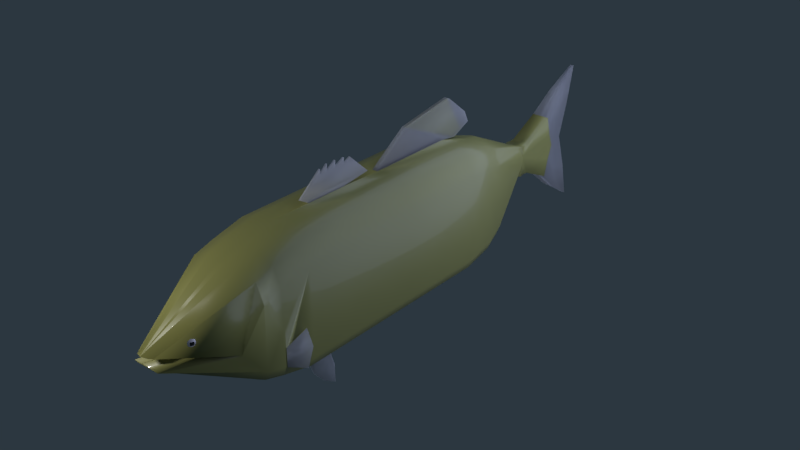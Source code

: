 # Source: fish.blend  (saved by Blender 2.79.0; exported with 4.5.12 LTS)
import bpy
from mathutils import Matrix  # noqa: F401  (used for matrix-valued properties, if any)

bpy.ops.wm.read_factory_settings(use_empty=True)
scene = bpy.context.scene
scene.name = 'Scene'

# ---- collections
col_collection_1 = bpy.data.collections.new('Collection 1'); scene.collection.children.link(col_collection_1)

# ---- materials (node trees are filled in below, after node groups)
mat_material_001 = bpy.data.materials.new('Material.001')
mat_material_001.alpha_threshold = 0.0
mat_material_001.roughness = 0.5
mat_fins = bpy.data.materials.new('fins')
mat_fins.alpha_threshold = 0.0
mat_fins.roughness = 0.5
mat_eye = bpy.data.materials.new('eye')
mat_eye.alpha_threshold = 0.0
mat_eye.roughness = 0.5
mat_pupil = bpy.data.materials.new('pupil')
mat_pupil.alpha_threshold = 0.0
mat_pupil.roughness = 0.5

# ---- material node trees
mat_material_001.use_nodes = True; mat_material_001.node_tree.nodes.clear()
_N = mat_material_001.node_tree.nodes; _L = mat_material_001.node_tree.links
n0 = _N.new('ShaderNodeOutputMaterial'); n0.name = 'Material Output'; n0.location = (300, 300)
n1 = _N.new('ShaderNodeBsdfPrincipled'); n1.name = 'Principled BSDF'; n1.location = (10, 300)
n1.width = 150
n1.subsurface_method = 'BURLEY'
n1.inputs[0].default_value = (0.2786, 0.2724, 0.07771, 1.0)
n1.inputs[2].default_value = 0.4192
n1.inputs[3].default_value = 1.45
n1.inputs[9].default_value = (1.0, 1.0, 1.0)
n1.inputs[19].default_value = 0.175
_L.new(n1.outputs[0], n0.inputs[0])
n0.is_active_output = True
mat_fins.use_nodes = True; mat_fins.node_tree.nodes.clear()
_N = mat_fins.node_tree.nodes; _L = mat_fins.node_tree.links
n0 = _N.new('ShaderNodeOutputMaterial'); n0.name = 'Material Output'; n0.location = (571, 300)
n1 = _N.new('ShaderNodeMixShader'); n1.name = 'Mix Shader'; n1.location = (351, 320)
n1.inputs[0].default_value = 0.7485
n2 = _N.new('ShaderNodeBsdfPrincipled'); n2.name = 'Principled BSDF'; n2.location = (-82, 361)
n2.width = 150
n2.subsurface_method = 'BURLEY'
n2.inputs[0].default_value = (0.4598, 0.4598, 0.4598, 1.0)
n2.inputs[3].default_value = 1.45
n2.inputs[9].default_value = (1.0, 1.0, 1.0)
n2.inputs[24].default_value = 0.1254
n3 = _N.new('ShaderNodeBsdfTransparent'); n3.name = 'Transparent BSDF'; n3.location = (-89, -231)
n4 = _N.new('ShaderNodeBsdfTranslucent'); n4.name = 'Translucent BSDF'; n4.location = (-88, -368)
n5 = _N.new('ShaderNodeMixShader'); n5.name = 'Mix Shader.001'; n5.location = (131, -83)
n5.inputs[0].default_value = 0.4394
_L.new(n2.outputs[0], n1.inputs[1])
_L.new(n1.outputs[0], n0.inputs[0])
_L.new(n3.outputs[0], n5.inputs[1])
_L.new(n5.outputs[0], n1.inputs[2])
_L.new(n4.outputs[0], n5.inputs[2])
n0.is_active_output = True
mat_eye.use_nodes = True; mat_eye.node_tree.nodes.clear()
_N = mat_eye.node_tree.nodes; _L = mat_eye.node_tree.links
n0 = _N.new('ShaderNodeOutputMaterial'); n0.name = 'Material Output'; n0.location = (300, 300)
n1 = _N.new('ShaderNodeBsdfPrincipled'); n1.name = 'Principled BSDF'; n1.location = (10, 300)
n1.width = 150
n1.subsurface_method = 'BURLEY'
n1.inputs[0].default_value = (0.8, 0.7291, 0.7364, 1.0)
n1.inputs[2].default_value = 0.0
n1.inputs[3].default_value = 1.45
n1.inputs[9].default_value = (1.0, 1.0, 1.0)
n1.inputs[19].default_value = 0.2212
n1.inputs[24].default_value = 0.2
_L.new(n1.outputs[0], n0.inputs[0])
n0.is_active_output = True
mat_pupil.use_nodes = True; mat_pupil.node_tree.nodes.clear()
_N = mat_pupil.node_tree.nodes; _L = mat_pupil.node_tree.links
n0 = _N.new('ShaderNodeOutputMaterial'); n0.name = 'Material Output'; n0.location = (300, 300)
n1 = _N.new('ShaderNodeBsdfPrincipled'); n1.name = 'Principled BSDF'; n1.location = (10, 300)
n1.width = 150
n1.subsurface_method = 'BURLEY'
n1.inputs[0].default_value = (0.01037, 0.01037, 0.01037, 1.0)
n1.inputs[2].default_value = 0.0
n1.inputs[3].default_value = 1.45
n1.inputs[9].default_value = (1.0, 1.0, 1.0)
n1.inputs[24].default_value = 0.1385
_L.new(n1.outputs[0], n0.inputs[0])
n0.is_active_output = True

# ---- world
world_world = bpy.data.worlds.new('World'); scene.world = world_world
world_world.color = (0.02503, 0.03828, 0.05086)
world_world.use_sun_shadow = False
world_world.sun_shadow_jitter_overblur = 0.0
world_world.cycles.sampling_method = 'MANUAL'

# ---- lights
light_point_001 = bpy.data.lights.new('Point.001', 'POINT')
light_point_001.color = (0.5601, 0.6457, 1.0)
light_point_001.transmission_factor = 0.0
light_point_001.energy = 500.0
light_point_001.shadow_buffer_clip_start = 0.5
light_point_001.shadow_soft_size = 3.195
light_point_001.shadow_maximum_resolution = 0.006
light_point_001.use_absolute_resolution = True
light_point = bpy.data.lights.new('Point', 'POINT')
light_point.transmission_factor = 0.0
light_point.energy = 100.0
light_point.shadow_buffer_clip_start = 0.5
light_point.shadow_soft_size = 0.1
light_point.shadow_maximum_resolution = 0.006
light_point.use_absolute_resolution = True

# ---- meshes
me_cube_001 = bpy.data.meshes.new('Cube.001')
me_cube_001.from_pydata([(0.0, -0.225, -1.0), (0.0, -0.225, -0.2893), (0.06673, -0.6284, -0.735), (0.0, 1.0, -1.0), (0.0, 1.0, -0.2893), (-0.001389, -1.0, -0.6553), (-0.001389, -0.6284, -0.735), (0.0, -0.4082, -0.9567), (0.0, -0.4082, -0.3327), (-0.0001675, 1.978, -0.4532), (0.05158, 1.978, -0.4532), (0.05158, 1.978, -0.8298), (-0.0001675, 1.978, -0.8298), (-0.003128, 2.295, -0.2217), (0.01147, 2.295, -0.2217), (0.01147, 2.295, -1.068), (-0.003128, 2.295, -1.068), (-4.189e-05, 1.183, -0.3369), (-4.189e-05, 1.24, -1.0), (-7.179e-05, 1.37, -0.9672), (-7.179e-05, 1.313, -0.3699), (-0.0001562, 1.681, -0.5435), (-0.0001675, 1.783, -0.5499), (-0.0001675, 1.731, -0.6217), (-0.0001619, 1.713, -0.5529), (-0.000166, 1.75, -0.5553), (0.05158, 1.783, -0.5499), (0.05158, 1.731, -0.6217), (0.05326, 1.75, -0.5553), (0.05785, 1.713, -0.5529), (0.05158, 1.783, -0.7394), (0.05158, 1.731, -0.6677), (0.05785, 1.713, -0.7364), (0.05326, 1.75, -0.7341), (-0.0001675, 1.783, -0.7394), (-0.0001562, 1.681, -0.7458), (-0.0001675, 1.731, -0.6677), (-0.000166, 1.75, -0.7341), (-0.0001619, 1.713, -0.7364), (0.0, -0.5145, -0.3652), (0.0, -0.5145, -0.9241), (0.0002641, -1.007, -0.6172), (-0.001389, -0.9764, -0.6892), (0.09359, -0.225, -0.2893), (0.2365, -0.225, -0.4341), (0.1946, -0.225, -0.3317), (0.2365, 1.0, -0.4341), (0.09359, 1.0, -0.2893), (0.1946, 1.0, -0.3317), (0.2365, -0.4082, -0.4775), (0.09359, -0.4082, -0.3327), (0.1946, -0.4082, -0.3751), (0.1902, 1.183, -0.4817), (0.04737, 1.183, -0.3369), (0.1484, 1.183, -0.3793), (0.1572, 1.313, -0.5147), (0.01438, 1.313, -0.3699), (0.1154, 1.313, -0.4123), (-0.0001562, 1.681, -0.5435), (0.05158, 1.731, -0.6217), (0.05786, 1.713, -0.5529), (0.04162, 1.696, -0.5534), (0.09359, -0.5145, -0.3652), (0.2365, -0.5145, -0.51), (0.1946, -0.5145, -0.4076), (0.1818, -0.6119, -0.7383), (0.002555, -1.007, -0.617), (0.0336, -0.9945, -0.6209), (0.04678, -0.9764, -0.6262), (0.2365, -0.225, -0.9266), (0.1641, -0.225, -1.0), (0.2153, -0.225, -0.9785), (0.006017, -1.0, -0.6553), (0.0, 0.4856, -0.2893), (0.04678, -1.0, -0.6553), (0.1641, 1.0, -1.0), (0.2365, 1.0, -0.9266), (0.2153, 1.0, -0.9785), (0.2365, -0.4082, -0.8833), (0.1641, -0.4082, -0.9567), (0.2153, -0.4082, -0.9352), (0.1179, 1.24, -1.0), (0.1902, 1.24, -0.9269), (0.169, 1.24, -0.9787), (0.08487, 1.37, -0.9672), (0.1572, 1.37, -0.8938), (0.136, 1.37, -0.9457), (0.05158, 1.731, -0.6677), (-0.0001562, 1.681, -0.7458), (0.05786, 1.713, -0.7364), (0.04162, 1.696, -0.7377), (0.1641, -0.5145, -0.9241), (0.2365, -0.5145, -0.8508), (0.2153, -0.5145, -0.9026), (0.06673, -0.9764, -0.6892), (0.001757, -0.9764, -0.6892), (0.04553, -0.9764, -0.6892), (0.05158, 2.037, -0.6447), (-0.0001675, 1.978, -0.6447), (0.01147, 2.183, -0.6447), (-0.003128, 2.183, -0.6447), (-0.00145, 2.115, -0.9514), (0.03422, 2.115, -0.9514), (0.03422, 2.115, -0.3379), (-0.00145, 2.115, -0.3379), (0.03422, 2.067, -0.6447), (-0.00145, 2.067, -0.6447), (0.05158, 2.007, -0.5683), (-0.0001675, 1.978, -0.5683), (0.01147, 2.247, -0.4409), (-0.003128, 2.247, -0.4409), (0.03422, 2.09, -0.4969), (-0.00145, 2.09, -0.4969), (0.05158, 2.007, -0.724), (-0.0001675, 1.978, -0.724), (0.01147, 2.249, -0.8562), (-0.003128, 2.249, -0.8562), (-0.00145, 2.091, -0.7981), (0.03422, 2.091, -0.7981), (0.0, 0.4856, -1.0), (0.09359, 0.4856, -0.2893), (0.1946, 0.4856, -0.3317), (0.2365, 0.4856, -0.4341), (0.1641, 0.4856, -1.0), (0.2153, 0.4856, -0.9785), (0.2365, 0.4856, -0.9266), (0.01668, -0.225, -0.2893), (0.01668, -0.4082, -0.3327), (0.01668, 1.0, -0.2893), (0.008406, 1.183, -0.3369), (0.01668, -0.5145, -0.3652), (0.002504, 1.313, -0.3699), (-0.0001562, 1.681, -0.5435), (0.0001612, -1.007, -0.6172), (0.01668, 0.4856, -0.2893), (0.01668, 1.227, -0.2509), (0.0, 1.227, -0.2509), (0.0, 1.197, -0.1863), (0.01668, 1.197, -0.1863), (0.01668, 1.113, -0.3027), (0.01668, 0.715, -0.1333), (0.0, 0.715, -0.1333), (0.0, 1.113, -0.3027), (0.01668, 1.172, -0.2761), (0.0, 1.06, -0.07496), (0.01668, 1.06, -0.07496), (0.0, 1.172, -0.2761), (0.0, -0.3981, -0.9591), (0.0, -0.3981, -0.3303), (0.09359, -0.3981, -0.3303), (0.1946, -0.3981, -0.3727), (0.2365, -0.3981, -0.4751), (0.1641, -0.3981, -0.9591), (0.2153, -0.3981, -0.9376), (0.2365, -0.3981, -0.8857), (0.01668, -0.3981, -0.3303), (0.2365, -0.4031, -0.8845), (0.2365, -0.4082, -0.6804), (0.2365, -0.4031, -0.4763), (0.2365, -0.3981, -0.6804), (0.2365, -0.4031, -0.6804), (0.2365, -0.3981, -0.783), (0.2365, -0.4006, -0.8851), (0.2365, -0.4006, -0.6804), (0.2365, -0.4031, -0.7825), (0.2365, -0.4006, -0.7828), (0.2383, -0.3981, -0.783), (0.2383, -0.3981, -0.8857), (0.2383, -0.4006, -0.8851), (0.2383, -0.4006, -0.7828), (0.2547, -0.2832, -0.7253), (0.2547, -0.2832, -0.9435), (0.2565, -0.2832, -0.7253), (0.2565, -0.2832, -0.9435), (0.2365, -0.3981, -0.8344), (0.2365, -0.4031, -0.8335), (0.2365, -0.4006, -0.8339), (0.2383, -0.3981, -0.8344), (0.2383, -0.4006, -0.8339), (0.2621, -0.2544, -0.8344), (0.264, -0.2544, -0.8344), (0.1946, -0.3971, -0.3725), (0.2365, -0.3971, -0.4748), (0.0, -0.3971, -0.33), (0.09359, -0.3971, -0.33), (0.01668, -0.3971, -0.33), (0.0, 0.2487, -0.2893), (0.0, 0.01183, -0.2893), (0.0, 0.2487, -1.0), (0.0, 0.01183, -1.0), (0.09359, 0.2487, -0.2893), (0.09359, 0.01183, -0.2893), (0.2153, 0.2487, -0.9785), (0.2153, 0.01183, -0.9785), (0.2365, 0.2487, -0.9266), (0.2365, 0.01183, -0.9266), (0.1946, 0.01183, -0.3317), (0.1946, 0.2487, -0.3317), (0.2365, 0.01183, -0.4341), (0.2365, 0.2487, -0.4341), (0.1641, 0.01183, -1.0), (0.1641, 0.2487, -1.0), (0.005063, 0.2487, -0.2893), (0.005063, 0.01183, -0.2893), (0.0, 0.3032, -0.1533), (0.0, 0.09492, -0.1451), (0.005063, 0.3032, -0.1533), (0.005063, 0.09492, -0.1451), (0.005063, -0.04314, -0.2568), (0.0, -0.04314, -0.2568), (0.0, 0.4266, -0.2676), (0.005063, 0.4266, -0.2676), (0.0, 0.1985, -0.1345), (0.005063, 0.1985, -0.1345), (0.0, 0.1418, -0.1345), (0.005063, 0.1418, -0.1345), (0.0, 0.2583, -0.1407), (0.005063, 0.2583, -0.1407), (0.0, 0.09454, -0.1754), (0.005063, 0.09454, -0.1754), (0.0, 0.1978, -0.1708), (0.005063, 0.1978, -0.1708), (0.0, 0.1399, -0.1726), (0.005063, 0.1399, -0.1726), (0.0, 0.2588, -0.172), (0.005063, 0.2588, -0.172), (0.0, -0.1066, -1.0), (0.08204, -0.225, -1.0), (0.1641, -0.1066, -1.0), (0.08204, 0.01183, -1.0), (0.08204, -0.1066, -1.0), (0.1139, -0.1652, -1.005), (0.1204, -0.1652, -1.003), (0.1204, -0.1231, -1.003), (0.1139, -0.1231, -1.005), (0.1527, -0.007844, -1.212), (0.1592, -0.007844, -1.211), (0.1249, -0.01243, -1.027), (0.1183, -0.01243, -1.028), (0.1224, -0.05901, -1.006), (0.1159, -0.05901, -1.007), (0.1522, -0.07408, -1.173), (0.1456, -0.07408, -1.174), (0.1421, 0.007046, -1.119), (0.1355, 0.007046, -1.12), (0.115, -0.08754, -1.006), (0.1315, -0.1275, -1.115), (0.1215, -0.08754, -1.005), (0.1381, -0.1275, -1.113), (0.1844, -0.6131, -0.738), (0.04937, -0.9775, -0.626), (0.1972, -0.5156, -0.4074), (0.239, -0.5156, -0.5098)], [], [(26, 27, 31, 30, 11, 113, 97, 107, 10), (155, 148, 8, 127), (67, 2, 65), (160, 158, 49, 157), (75, 3, 18, 81), (42, 95, 72, 5), (128, 47, 53, 129), (21, 132, 58, 60, 29, 24), (203, 187, 1, 126), (34, 36, 23, 22, 9, 108, 98, 114, 12), (30, 34, 12, 11), (102, 101, 16, 15), (131, 56, 58, 132), (55, 85, 87, 31, 27, 59), (19, 20, 21, 23, 36, 35), (110, 13, 14, 109), (104, 103, 14, 13), (112, 104, 13, 110), (118, 102, 15, 115), (52, 82, 85, 55), (3, 4, 17, 18), (46, 76, 82, 52), (7, 79, 91, 40), (129, 53, 56, 131), (18, 17, 20, 19), (84, 19, 35, 88), (87, 89, 32, 31), (21, 24, 23), (24, 25, 23), (25, 22, 23), (26, 28, 27), (28, 29, 27), (130, 39, 41, 133), (89, 88, 35, 38, 32), (32, 33, 31), (33, 30, 31), (34, 37, 36), (37, 38, 36), (38, 35, 36), (29, 60, 59, 27), (24, 29, 28, 25), (25, 28, 26, 22), (40, 91, 95, 42), (32, 38, 37, 33), (33, 37, 34, 30), (22, 26, 10, 9), (70, 227, 231, 232), (147, 152, 79, 7), (81, 18, 19, 84), (78, 157, 49, 63, 92), (127, 8, 39, 130), (92, 63, 65, 94), (67, 66, 133, 41, 6, 2), (58, 61, 60), (61, 59, 60), (65, 68, 67), (68, 66, 67), (191, 43, 45, 196), (196, 45, 44, 198), (50, 62, 64, 51), (51, 64, 63, 49), (149, 50, 51, 150), (150, 51, 49, 158, 151), (46, 52, 54, 48), (48, 54, 53, 47), (52, 55, 57, 54), (54, 57, 56, 53), (55, 59, 61, 57), (57, 61, 58, 56), (62, 66, 68, 64), (63, 64, 251, 252), (2, 6, 5, 72, 74), (87, 90, 89), (90, 88, 89), (123, 75, 77, 124), (124, 77, 76, 125), (152, 70, 71, 153), (153, 71, 69, 154), (95, 91, 93, 96), (96, 93, 92, 94), (91, 79, 80, 93), (93, 80, 78, 92), (82, 76, 77, 83), (83, 77, 75, 81), (85, 82, 83, 86), (86, 83, 81, 84), (84, 88, 90, 86), (86, 90, 87, 85), (72, 95, 96, 74), (2, 74, 94, 65), (195, 198, 44, 69), (111, 105, 99, 109), (117, 106, 100, 116), (116, 100, 99, 115), (114, 98, 106, 117), (107, 97, 105, 111), (113, 11, 102, 118), (108, 9, 104, 112), (9, 10, 103, 104), (11, 12, 101, 102), (98, 108, 112, 106), (10, 107, 111, 103), (103, 111, 109, 14), (106, 112, 110, 100), (100, 110, 109, 99), (97, 113, 118, 105), (12, 114, 117, 101), (16, 116, 115, 15), (101, 117, 116, 16), (105, 118, 115, 99), (94, 74, 96), (76, 46, 122, 125), (192, 124, 125, 194), (201, 123, 124, 192), (48, 121, 122, 46), (47, 120, 121, 48), (3, 75, 123, 119), (145, 143, 135, 138), (47, 128, 134, 120), (50, 127, 130, 62), (62, 130, 133, 66), (17, 129, 131, 20), (20, 131, 132, 21), (191, 203, 126, 43), (4, 128, 129, 17), (149, 155, 127, 50), (135, 136, 137, 138), (146, 144, 137, 136), (143, 146, 136, 135), (144, 145, 138, 137), (73, 134, 140, 141), (128, 4, 142, 139), (4, 73, 141, 142), (134, 128, 139, 140), (141, 140, 145, 144), (139, 142, 146, 143), (142, 141, 144, 146), (140, 139, 143, 145), (184, 185, 155, 149), (80, 153, 154, 162, 156, 78), (79, 152, 153, 80), (181, 150, 151, 182), (184, 149, 150, 181), (0, 227, 70, 152, 147), (69, 44, 182, 151, 159, 161, 174, 154), (185, 183, 148, 155), (156, 175, 164, 160, 157, 78), (165, 163, 160, 164), (159, 151, 158, 160, 163), (176, 165, 164, 175), (176, 162, 168, 178), (161, 159, 163, 165), (177, 166, 169, 178), (161, 165, 169, 166), (167, 154, 171, 173), (162, 154, 167, 168), (179, 170, 172, 180), (161, 166, 172, 170), (174, 161, 170, 179), (177, 167, 173, 180), (166, 177, 180, 172), (154, 174, 179, 171), (171, 179, 180, 173), (167, 177, 178, 168), (165, 176, 178, 169), (162, 176, 175, 156), (126, 1, 183, 185), (43, 184, 181, 45), (45, 181, 182, 44), (43, 126, 185, 184), (120, 134, 202, 190), (190, 202, 203, 191), (70, 228, 200, 193, 71), (200, 201, 192, 193), (71, 193, 195, 69), (193, 192, 194, 195), (125, 122, 199, 194), (194, 199, 198, 195), (121, 197, 199, 122), (197, 196, 198, 199), (120, 190, 197, 121), (190, 191, 196, 197), (119, 123, 201, 188), (188, 201, 200, 229, 189), (134, 73, 186, 202), (209, 208, 207, 205), (219, 218, 205, 207), (210, 209, 205, 218, 214, 222, 212, 220, 216, 224, 204), (211, 210, 204, 206), (208, 211, 206, 225, 217, 221, 213, 223, 215, 219, 207), (203, 202, 211, 208), (202, 186, 210, 211), (186, 187, 209, 210), (187, 203, 208, 209), (221, 220, 212, 213), (225, 224, 216, 217), (223, 222, 214, 215), (213, 212, 222, 223), (206, 204, 224, 225), (217, 216, 220, 221), (215, 214, 218, 219), (226, 230, 227, 0), (189, 229, 230, 226), (229, 200, 228, 230), (240, 239, 237, 238), (227, 230, 234, 231), (228, 70, 232, 233), (230, 228, 233, 234), (244, 243, 236, 235), (239, 241, 236, 243, 237), (242, 240, 238, 244, 235), (241, 242, 235, 236), (248, 246, 242, 241), (246, 245, 240, 242), (247, 248, 241, 239), (245, 247, 239, 240), (238, 237, 243, 244), (234, 233, 247, 245), (233, 232, 248, 247), (231, 234, 245, 246), (232, 231, 246, 248), (251, 250, 249, 252), (65, 63, 252, 249), (64, 68, 250, 251), (68, 65, 249, 250)])
me_cube_001.polygons.foreach_set('use_smooth', [1, 1, 1, 1, 1, 1, 1, 1, 1, 1, 1, 1, 1, 1, 1, 1, 1, 1, 1, 1, 1, 1, 1, 1, 1, 1, 1, 1, 1, 1, 1, 1, 1, 1, 1, 1, 1, 1, 1, 1, 1, 1, 1, 1, 1, 1, 1, 1, 1, 1, 1, 1, 1, 1, 1, 1, 1, 1, 1, 1, 1, 1, 1, 1, 1, 1, 1, 1, 1, 1, 1, 1, 1, 1, 1, 1, 1, 1, 1, 1, 1, 1, 1, 1, 1, 1, 1, 1, 1, 1, 1, 1, 1, 1, 1, 1, 1, 1, 1, 1, 1, 1, 1, 1, 1, 1, 1, 1, 1, 1, 1, 1, 1, 1, 1, 1, 1, 1, 1, 1, 1, 1, 1, 1, 1, 1, 1, 0, 1, 1, 1, 1, 0, 1, 1, 1, 0, 1, 1, 1, 1, 1, 1, 1, 1, 1, 1, 1, 1, 1, 1, 1, 1, 1, 1, 1, 1, 1, 1, 1, 1, 1, 1, 1, 1, 1, 1, 1, 1, 1, 1, 1, 1, 1, 1, 1, 1, 1, 1, 1, 1, 1, 1, 1, 1, 1, 1, 0, 1, 1, 1, 1, 0, 1, 1, 1, 1, 1, 1, 1, 1, 1, 1, 1, 1, 1, 1, 1, 1, 1, 1, 1, 1, 1, 1, 1, 1, 1, 1, 1, 1, 1, 1, 1, 1])
me_cube_001.polygons.foreach_set('material_index', [0, 0, 0, 0, 0, 0, 0, 0, 0, 0, 0, 1, 0, 0, 0, 1, 1, 1, 1, 0, 0, 0, 0, 0, 0, 0, 0, 0, 0, 0, 0, 0, 0, 0, 0, 0, 0, 0, 0, 0, 0, 0, 0, 0, 0, 0, 0, 0, 0, 0, 0, 0, 0, 0, 0, 0, 0, 0, 0, 0, 0, 0, 0, 0, 0, 0, 0, 0, 0, 0, 0, 0, 0, 0, 0, 0, 0, 0, 0, 0, 0, 0, 0, 0, 0, 0, 0, 0, 0, 0, 0, 1, 1, 1, 1, 1, 1, 1, 1, 1, 1, 1, 1, 1, 1, 1, 1, 1, 1, 1, 0, 0, 0, 0, 0, 0, 0, 1, 0, 0, 0, 0, 0, 0, 0, 0, 1, 1, 1, 1, 1, 1, 1, 1, 1, 1, 0, 1, 0, 0, 0, 0, 0, 0, 0, 0, 0, 0, 0, 0, 0, 0, 0, 0, 0, 0, 1, 0, 1, 1, 1, 1, 1, 0, 0, 0, 0, 0, 0, 0, 0, 0, 0, 0, 0, 0, 0, 0, 0, 0, 0, 0, 0, 0, 0, 1, 1, 1, 1, 1, 1, 1, 1, 1, 1, 1, 1, 1, 1, 1, 1, 0, 0, 0, 1, 0, 0, 0, 1, 1, 1, 1, 1, 1, 1, 0, 1, 0, 1, 1, 1, 0, 0, 0, 0])
_uv = me_cube_001.uv_layers.new(name='UVMap')
_uv.uv.foreach_set('vector', [0.1422, 0.8313, 0.1732, 0.8156, 0.1931, 0.8156, 0.2242, 0.8313, 0.2634, 0.8902, 0.2176, 0.8988, 0.1833, 0.9078, 0.1503, 0.8988, 0.1004, 0.8902, 0.8175, 0.8124, 0.8247, 0.8124, 0.8247, 0.8155, 0.8175, 0.8155, 0.9855, 0.003505, 0.9706, 0.1126, 0.9209, 0.1164, 0.1997, 0.1706, 0.1113, 0.1706, 0.1119, 0.1691, 0.1997, 0.1691, 0.8981, 0.2966, 0.8273, 0.2963, 0.8277, 0.2241, 0.8786, 0.2243, 0.7198, 0.5, 0.7198, 0.5009, 0.7041, 0.5021, 0.7041, 0.4999, 0.8104, 0.3909, 0.7772, 0.3911, 0.7943, 0.3367, 0.8111, 0.3366, 0.804, 0.1895, 0.804, 0.1895, 0.804, 0.1895, 0.7784, 0.1803, 0.7784, 0.1803, 0.8034, 0.1801, 0.8215, 0.6884, 0.8237, 0.6884, 0.8252, 0.7597, 0.818, 0.7597, 0.508, 0.2359, 0.539, 0.2202, 0.5589, 0.2202, 0.59, 0.2359, 0.6319, 0.295, 0.5821, 0.295, 0.549, 0.295, 0.5147, 0.295, 0.4689, 0.295, 0.8601, 0.05834, 0.8378, 0.05824, 0.835, 0.0, 0.8573, 9.864e-05, 0.6961, 0.4311, 0.7114, 0.4318, 0.7114, 0.485, 0.7052, 0.4847, 0.8116, 0.2978, 0.8064, 0.2978, 0.804, 0.1895, 0.804, 0.1895, 0.1279, 0.6885, 0.2919, 0.7056, 0.1931, 0.8156, 0.1931, 0.8156, 0.1732, 0.8156, 0.1732, 0.8156, 0.4094, 0.1115, 0.6678, 0.09436, 0.5927, 0.2053, 0.5589, 0.2202, 0.539, 0.2202, 0.5052, 0.2053, 0.7258, 0.4559, 0.7258, 0.3903, 0.7321, 0.3903, 0.7321, 0.4559, 0.8095, 0.05571, 0.7941, 0.05582, 0.8071, 4.47e-05, 0.8134, 0.0, 0.613, 0.3286, 0.6818, 0.3362, 0.7321, 0.3903, 0.6372, 0.376, 0.2495, 0.9244, 0.3159, 0.9317, 0.366, 0.986, 0.2745, 0.9723, 0.1139, 0.6488, 0.3065, 0.666, 0.2919, 0.7056, 0.1279, 0.6885, 0.3952, 5.39e-08, 0.7027, 0.0, 0.6821, 0.05507, 0.3951, 0.07222, 0.09369, 0.5933, 0.3068, 0.5933, 0.3065, 0.666, 0.1139, 0.6488, 0.8264, 0.7202, 0.8972, 0.7205, 0.8981, 0.7523, 0.8273, 0.752, 0.8111, 0.3366, 0.7943, 0.3367, 0.8064, 0.2978, 0.8116, 0.2978, 0.3951, 0.07222, 0.6821, 0.05507, 0.6678, 0.09436, 0.4094, 0.1115, 0.8657, 0.1847, 0.8291, 0.1845, 0.8374, 0.08891, 0.8374, 0.08891, 0.1931, 0.8156, 0.2229, 0.8101, 0.2229, 0.8101, 0.1931, 0.8156, 0.5927, 0.2053, 0.5887, 0.2149, 0.5589, 0.2202, 0.5887, 0.2149, 0.5877, 0.2261, 0.5589, 0.2202, 0.5877, 0.2261, 0.59, 0.2359, 0.5589, 0.2202, 0.1422, 0.8313, 0.1445, 0.8214, 0.1732, 0.8156, 0.1445, 0.8214, 0.1436, 0.8101, 0.1732, 0.8156, 0.817, 0.848, 0.8242, 0.8479, 0.8177, 1.0, 0.8178, 1.0, 0.8628, 0.07939, 0.8374, 0.08891, 0.8374, 0.08891, 0.8378, 0.07926, 0.8628, 0.07938, 0.2229, 0.8101, 0.2219, 0.8214, 0.1931, 0.8156, 0.2219, 0.8214, 0.2242, 0.8313, 0.1931, 0.8156, 0.508, 0.2359, 0.5103, 0.2261, 0.539, 0.2202, 0.5103, 0.2261, 0.5093, 0.2149, 0.539, 0.2202, 0.5093, 0.2149, 0.5052, 0.2053, 0.539, 0.2202, 0.1436, 0.8101, 0.1436, 0.8101, 0.1732, 0.8156, 0.1732, 0.8156, 0.8034, 0.1801, 0.7784, 0.1803, 0.7801, 0.1691, 0.8031, 0.1689, 0.8031, 0.1689, 0.7801, 0.1691, 0.7808, 0.1592, 0.8031, 0.159, 0.8273, 0.752, 0.8981, 0.7523, 0.8355, 0.8892, 0.8342, 0.8892, 0.8628, 0.07938, 0.8378, 0.07926, 0.8379, 0.06804, 0.861, 0.06814, 0.861, 0.06814, 0.8379, 0.06804, 0.8378, 0.05824, 0.8601, 0.05834, 0.8031, 0.159, 0.7808, 0.1592, 0.7832, 0.0988, 0.8055, 0.09864, 0.896, 0.6657, 0.8606, 0.6656, 0.8742, 0.6476, 0.8771, 0.6476, 0.8263, 0.7172, 0.8971, 0.7175, 0.8972, 0.7205, 0.8264, 0.7202, 0.8786, 0.2243, 0.8277, 0.2241, 0.8291, 0.1845, 0.8657, 0.1847, 0.2875, 0.1691, 0.1997, 0.1691, 0.1119, 0.1691, 0.1259, 0.1371, 0.2733, 0.1371, 0.8175, 0.8155, 0.8247, 0.8155, 0.8242, 0.8479, 0.817, 0.848, 0.2733, 0.1371, 0.1259, 0.1371, 0.2241, 0.1084, 0.2015, 0.0, 0.9855, 0.003505, 0.999, 0.0001297, 1.0, 9.703e-07, 1.0, 0.0, 1.0, 0.1132, 0.9706, 0.1126, 0.804, 0.1895, 0.7855, 0.1854, 0.7784, 0.1803, 0.7255, 0.3903, 0.7255, 0.4121, 0.7185, 0.3914, 0.9209, 0.1164, 0.9798, 0.008778, 0.9855, 0.003505, 0.7971, 0.991, 0.8167, 0.9999, 0.8031, 0.9963, 0.7834, 0.6887, 0.7848, 0.76, 0.7397, 0.7609, 0.7382, 0.6896, 0.04856, 0.2961, 0.04846, 0.2248, 0.09319, 0.2243, 0.09328, 0.2956, 0.7844, 0.8157, 0.7838, 0.8482, 0.7387, 0.8492, 0.7392, 0.8167, 0.06713, 0.1696, 0.08117, 0.1376, 0.1259, 0.1371, 0.1119, 0.1691, 0.7844, 0.8127, 0.7844, 0.8157, 0.7392, 0.8167, 0.7392, 0.8136, 0.0661, 0.1727, 0.06713, 0.1696, 0.1119, 0.1691, 0.1113, 0.1706, 0.1108, 0.1721, 0.09369, 0.5933, 0.1139, 0.6488, 0.06915, 0.6493, 0.04897, 0.5938, 0.7321, 0.3921, 0.7491, 0.3376, 0.7943, 0.3367, 0.7772, 0.3911, 0.1139, 0.6488, 0.1279, 0.6885, 0.08316, 0.689, 0.06915, 0.6493, 0.7491, 0.3376, 0.7613, 0.2987, 0.8064, 0.2978, 0.7943, 0.3367, 0.1279, 0.6885, 0.1732, 0.8156, 0.1436, 0.8051, 0.08316, 0.689, 0.7613, 0.2987, 0.7855, 0.1854, 0.804, 0.1895, 0.8064, 0.2978, 0.7838, 0.8482, 0.8167, 0.9999, 0.7971, 0.991, 0.7387, 0.8492, 0.1259, 0.1371, 0.08117, 0.1376, 0.08117, 0.1376, 0.1259, 0.1371, 0.6787, 0.5375, 0.708, 0.538, 0.708, 0.6487, 0.7048, 0.6487, 0.6873, 0.6484, 0.1931, 0.8156, 0.2233, 0.8051, 0.2229, 0.8101, 0.8557, 0.08455, 0.8374, 0.08891, 0.8628, 0.07939, 0.8972, 0.4516, 0.8981, 0.2966, 0.9209, 0.2965, 0.92, 0.4515, 0.3288, 0.4386, 0.329, 0.5935, 0.3068, 0.5933, 0.3066, 0.4383, 0.8971, 0.7175, 0.896, 0.6657, 0.9188, 0.6656, 0.9199, 0.7174, 0.3107, 0.1724, 0.3285, 0.2245, 0.3063, 0.2243, 0.2885, 0.1721, 0.8355, 0.8892, 0.8981, 0.7523, 0.9209, 0.7522, 0.8544, 0.8893, 0.2013, 0.0002576, 0.2956, 0.1373, 0.2733, 0.1371, 0.2015, 0.0, 0.8981, 0.7523, 0.8972, 0.7205, 0.92, 0.7205, 0.9209, 0.7522, 0.2956, 0.1373, 0.3097, 0.1694, 0.2875, 0.1691, 0.2733, 0.1371, 0.3065, 0.666, 0.3068, 0.5933, 0.329, 0.5935, 0.3287, 0.6662, 0.9014, 0.2242, 0.9209, 0.2965, 0.8981, 0.2966, 0.8786, 0.2243, 0.2919, 0.7056, 0.3065, 0.666, 0.3287, 0.6662, 0.3142, 0.7059, 0.8886, 0.1846, 0.9014, 0.2242, 0.8786, 0.2243, 0.8657, 0.1847, 0.8657, 0.1847, 0.8374, 0.08891, 0.8557, 0.08455, 0.8886, 0.1846, 0.3142, 0.7059, 0.2233, 0.8051, 0.1931, 0.8156, 0.2919, 0.7056, 0.7041, 0.5021, 0.7198, 0.5009, 0.7198, 0.5141, 0.7041, 0.5144, 0.6787, 0.5375, 0.6873, 0.6484, 0.6776, 0.6416, 0.6291, 0.5318, 0.3064, 0.2956, 0.09328, 0.2956, 0.09319, 0.2243, 0.3063, 0.2243, 0.1192, 0.9241, 0.1832, 0.9171, 0.183, 0.9522, 0.09483, 0.9717, 0.4827, 0.3289, 0.549, 0.3216, 0.5491, 0.3565, 0.4575, 0.3766, 0.7258, 0.581, 0.7257, 0.5167, 0.7321, 0.5167, 0.7321, 0.581, 0.5147, 0.295, 0.549, 0.295, 0.549, 0.3216, 0.4827, 0.3289, 0.1503, 0.8988, 0.1833, 0.9078, 0.1832, 0.9171, 0.1192, 0.9241, 0.2176, 0.8988, 0.2634, 0.8902, 0.3159, 0.9317, 0.2495, 0.9244, 0.5821, 0.295, 0.6319, 0.295, 0.6818, 0.3362, 0.613, 0.3286, 0.8055, 0.09864, 0.7832, 0.0988, 0.7941, 0.05582, 0.8095, 0.05571, 0.6961, 0.3903, 0.7185, 0.3903, 0.718, 0.4311, 0.7025, 0.4311, 0.549, 0.295, 0.5821, 0.295, 0.613, 0.3286, 0.549, 0.3216, 0.1004, 0.8902, 0.1503, 0.8988, 0.1192, 0.9241, 0.05045, 0.9317, 0.05045, 0.9317, 0.1192, 0.9241, 0.09483, 0.9717, 0.0, 0.986, 0.549, 0.3216, 0.613, 0.3286, 0.6372, 0.376, 0.5491, 0.3565, 0.7257, 0.5167, 0.7258, 0.4559, 0.7321, 0.4559, 0.7321, 0.5167, 0.1833, 0.9078, 0.2176, 0.8988, 0.2495, 0.9244, 0.1832, 0.9171, 0.4689, 0.295, 0.5147, 0.295, 0.4827, 0.3289, 0.4163, 0.3362, 0.7258, 0.6452, 0.7258, 0.581, 0.7321, 0.581, 0.7321, 0.6452, 0.4163, 0.3362, 0.4827, 0.3289, 0.4575, 0.3766, 0.366, 0.3903, 0.1832, 0.9171, 0.2495, 0.9244, 0.2745, 0.9723, 0.183, 0.9522, 0.7198, 0.5205, 0.7041, 0.5144, 0.7198, 0.5141, 0.3068, 0.5933, 0.09369, 0.5933, 0.09348, 0.4383, 0.3066, 0.4383, 0.3287, 0.3672, 0.3288, 0.4386, 0.3066, 0.4383, 0.3065, 0.367, 0.8968, 0.523, 0.8972, 0.4516, 0.92, 0.4515, 0.9196, 0.5229, 0.04897, 0.5938, 0.04876, 0.4388, 0.09348, 0.4383, 0.09369, 0.5933, 0.7772, 0.3911, 0.7804, 0.546, 0.7353, 0.5469, 0.7321, 0.3921, 0.8273, 0.2963, 0.8981, 0.2966, 0.8972, 0.4516, 0.8264, 0.4513, 0.4641, 0.5619, 0.55, 0.5969, 0.5387, 0.6133, 0.511, 0.6039, 0.7772, 0.3911, 0.8104, 0.3909, 0.8136, 0.5458, 0.7804, 0.546, 0.7844, 0.8157, 0.8175, 0.8155, 0.817, 0.848, 0.7838, 0.8482, 0.7838, 0.8482, 0.817, 0.848, 0.8178, 1.0, 0.8167, 0.9999, 0.8147, 0.3365, 0.8111, 0.3366, 0.8116, 0.2978, 0.8127, 0.2978, 0.8127, 0.2978, 0.8116, 0.2978, 0.804, 0.1895, 0.804, 0.1895, 0.7834, 0.6887, 0.8215, 0.6884, 0.818, 0.7597, 0.7848, 0.76, 0.8176, 0.3908, 0.8104, 0.3909, 0.8111, 0.3366, 0.8147, 0.3365, 0.7844, 0.8127, 0.8175, 0.8124, 0.8175, 0.8155, 0.7844, 0.8157, 0.6961, 0.485, 0.7033, 0.485, 0.7033, 0.5048, 0.6961, 0.5048, 0.452, 0.4067, 0.366, 0.4416, 0.413, 0.3996, 0.4406, 0.3903, 0.7192, 0.4479, 0.712, 0.448, 0.7126, 0.4312, 0.7198, 0.4311, 0.8252, 0.3696, 0.818, 0.3696, 0.813, 0.33, 0.8202, 0.3299, 0.8208, 0.5457, 0.8136, 0.5458, 0.818, 0.4744, 0.8252, 0.4744, 0.7198, 0.4998, 0.7126, 0.4999, 0.7114, 0.4658, 0.7186, 0.4658, 0.4593, 0.4584, 0.4641, 0.6134, 0.3945, 0.5453, 0.4641, 0.4241, 0.5621, 0.3903, 0.5574, 0.5452, 0.5621, 0.5795, 0.4925, 0.4583, 0.8252, 0.4744, 0.818, 0.4744, 0.818, 0.3696, 0.8252, 0.3696, 0.7186, 0.4658, 0.7114, 0.4658, 0.712, 0.448, 0.7192, 0.4479, 0.4641, 0.4241, 0.3945, 0.5453, 0.366, 0.4416, 0.452, 0.4067, 0.4925, 0.4583, 0.5621, 0.5795, 0.55, 0.5969, 0.4641, 0.5619, 0.7844, 0.8124, 0.8175, 0.8121, 0.8175, 0.8124, 0.7844, 0.8127, 0.3097, 0.1694, 0.3107, 0.1724, 0.2885, 0.1721, 0.2882, 0.1714, 0.288, 0.1706, 0.2875, 0.1691, 0.8972, 0.7205, 0.8971, 0.7175, 0.9199, 0.7174, 0.92, 0.7205, 0.066, 0.173, 0.0661, 0.1727, 0.1108, 0.1721, 0.1107, 0.1724, 0.7844, 0.8124, 0.7844, 0.8127, 0.7392, 0.8136, 0.7393, 0.8133, 0.8252, 0.6654, 0.8606, 0.6656, 0.896, 0.6657, 0.8971, 0.7175, 0.8263, 0.7172, 0.3063, 0.2243, 0.09319, 0.2243, 0.1107, 0.1724, 0.1108, 0.1721, 0.1997, 0.1721, 0.2441, 0.1721, 0.2663, 0.1721, 0.2885, 0.1721, 0.8175, 0.8121, 0.8247, 0.8121, 0.8247, 0.8124, 0.8175, 0.8124, 0.288, 0.1706, 0.2659, 0.1706, 0.2438, 0.1706, 0.1997, 0.1706, 0.1997, 0.1691, 0.2875, 0.1691, 0.2439, 0.1714, 0.1997, 0.1714, 0.1997, 0.1706, 0.2438, 0.1706, 0.1997, 0.1721, 0.1108, 0.1721, 0.1113, 0.1706, 0.1997, 0.1706, 0.1997, 0.1714, 0.2661, 0.1714, 0.2439, 0.1714, 0.2438, 0.1706, 0.2659, 0.1706, 0.7248, 0.4816, 0.7248, 0.497, 0.724, 0.497, 0.724, 0.4816, 0.2441, 0.1721, 0.1997, 0.1721, 0.1997, 0.1714, 0.2439, 0.1714, 0.5257, 0.646, 0.5257, 0.6305, 0.5268, 0.6304, 0.5268, 0.6458, 0.7248, 0.4319, 0.7249, 0.4311, 0.7257, 0.4312, 0.7255, 0.432, 0.7246, 0.4655, 0.7238, 0.4655, 0.724, 0.4312, 0.7248, 0.4311, 0.724, 0.4663, 0.7238, 0.4655, 0.7246, 0.4655, 0.7248, 0.4662, 0.723, 0.4643, 0.7198, 0.4311, 0.7206, 0.4311, 0.7238, 0.4643, 0.7248, 0.4319, 0.7255, 0.432, 0.7257, 0.4676, 0.7249, 0.4675, 0.4283, 0.6464, 0.4283, 0.6619, 0.3785, 0.6792, 0.366, 0.6463, 0.5257, 0.646, 0.5257, 0.6614, 0.4764, 0.679, 0.4641, 0.6462, 0.5257, 0.6305, 0.5257, 0.646, 0.4641, 0.6462, 0.4764, 0.6133, 0.4283, 0.6309, 0.4283, 0.6464, 0.366, 0.6463, 0.3785, 0.6134, 0.7198, 0.4969, 0.723, 0.4643, 0.7238, 0.4643, 0.7206, 0.4969, 0.5257, 0.6614, 0.5257, 0.646, 0.5268, 0.6458, 0.5268, 0.6613, 0.7248, 0.4663, 0.7248, 0.4816, 0.724, 0.4816, 0.724, 0.4663, 0.2882, 0.1714, 0.2661, 0.1714, 0.2659, 0.1706, 0.288, 0.1706, 0.818, 0.7597, 0.8252, 0.7597, 0.8247, 0.8121, 0.8175, 0.8121, 0.7848, 0.76, 0.7844, 0.8124, 0.7393, 0.8133, 0.7397, 0.7609, 0.04846, 0.2248, 0.066, 0.173, 0.1107, 0.1724, 0.09319, 0.2243, 0.7848, 0.76, 0.818, 0.7597, 0.8175, 0.8121, 0.7844, 0.8124, 0.7804, 0.546, 0.8136, 0.5458, 0.8201, 0.6171, 0.7819, 0.6173, 0.7819, 0.6173, 0.8201, 0.6171, 0.8215, 0.6884, 0.7834, 0.6887, 0.896, 0.6657, 0.8962, 0.63, 0.8964, 0.5943, 0.9192, 0.5943, 0.9188, 0.6656, 0.8964, 0.5943, 0.8968, 0.523, 0.9196, 0.5229, 0.9192, 0.5943, 0.3285, 0.2245, 0.3286, 0.2959, 0.3064, 0.2956, 0.3063, 0.2243, 0.3286, 0.2959, 0.3287, 0.3672, 0.3065, 0.367, 0.3064, 0.2956, 0.3066, 0.4383, 0.09348, 0.4383, 0.09338, 0.367, 0.3065, 0.367, 0.3065, 0.367, 0.09338, 0.367, 0.09328, 0.2956, 0.3064, 0.2956, 0.04876, 0.4388, 0.04866, 0.3675, 0.09338, 0.367, 0.09348, 0.4383, 0.04866, 0.3675, 0.04856, 0.2961, 0.09328, 0.2956, 0.09338, 0.367, 0.7804, 0.546, 0.7819, 0.6173, 0.7368, 0.6183, 0.7353, 0.5469, 0.7819, 0.6173, 0.7834, 0.6887, 0.7382, 0.6896, 0.7368, 0.6183, 0.8264, 0.4513, 0.8972, 0.4516, 0.8968, 0.523, 0.826, 0.5227, 0.826, 0.5227, 0.8968, 0.523, 0.8964, 0.5943, 0.861, 0.5942, 0.8256, 0.594, 0.8136, 0.5458, 0.8208, 0.5457, 0.8222, 0.617, 0.8201, 0.6171, 0.7091, 0.5206, 0.7112, 0.5205, 0.7112, 0.5638, 0.7091, 0.5639, 0.7063, 0.5296, 0.7041, 0.5296, 0.7041, 0.5205, 0.7063, 0.5205, 0.6197, 0.3903, 0.615, 0.5319, 0.5667, 0.4903, 0.5798, 0.4904, 0.5621, 0.4762, 0.5786, 0.4767, 0.5621, 0.4591, 0.5778, 0.4593, 0.5648, 0.441, 0.5783, 0.4409, 0.5702, 0.4275, 0.6213, 0.5319, 0.6235, 0.5319, 0.6235, 0.5675, 0.6213, 0.5675, 0.682, 0.3903, 0.6867, 0.5318, 0.6372, 0.4946, 0.6453, 0.4812, 0.6318, 0.481, 0.6448, 0.4628, 0.6291, 0.463, 0.6456, 0.4454, 0.6291, 0.4459, 0.6468, 0.4317, 0.6337, 0.4318, 0.6961, 0.4069, 0.6961, 0.4782, 0.6867, 0.5318, 0.682, 0.3903, 0.7147, 0.5205, 0.7169, 0.5205, 0.7169, 0.5743, 0.7147, 0.5743, 0.6291, 0.4439, 0.6291, 0.5153, 0.615, 0.5319, 0.6197, 0.3903, 0.7228, 0.4121, 0.725, 0.4122, 0.725, 0.4285, 0.7228, 0.4284, 0.7033, 0.485, 0.7055, 0.485, 0.7055, 0.4959, 0.7033, 0.4959, 0.7011, 0.5197, 0.7033, 0.5197, 0.7033, 0.5291, 0.7011, 0.5291, 0.7071, 0.485, 0.7093, 0.485, 0.7093, 0.4965, 0.7071, 0.4965, 0.7228, 0.4303, 0.7207, 0.4304, 0.7207, 0.4122, 0.7228, 0.4121, 0.7093, 0.4851, 0.7114, 0.485, 0.7114, 0.4987, 0.7093, 0.4987, 0.7207, 0.4308, 0.7185, 0.4308, 0.7185, 0.4122, 0.7207, 0.4121, 0.7011, 0.5049, 0.7033, 0.5048, 0.7033, 0.5196, 0.7011, 0.5197, 0.8254, 0.6297, 0.8608, 0.6299, 0.8606, 0.6656, 0.8252, 0.6654, 0.8256, 0.594, 0.861, 0.5942, 0.8608, 0.6299, 0.8254, 0.6297, 0.861, 0.5942, 0.8964, 0.5943, 0.8962, 0.63, 0.8608, 0.6299, 0.7112, 0.5398, 0.714, 0.5399, 0.7147, 0.5537, 0.7119, 0.5536, 0.8606, 0.6656, 0.8608, 0.6299, 0.8743, 0.635, 0.8742, 0.6476, 0.8962, 0.63, 0.896, 0.6657, 0.8771, 0.6476, 0.8772, 0.635, 0.8608, 0.6299, 0.8962, 0.63, 0.8772, 0.635, 0.8743, 0.635, 0.7169, 0.5489, 0.7197, 0.5489, 0.7198, 0.5769, 0.7169, 0.5769, 0.5782, 0.6177, 0.608, 0.6641, 0.5862, 0.6813, 0.5671, 0.6564, 0.5621, 0.6282, 0.6078, 0.5492, 0.5782, 0.5956, 0.5621, 0.585, 0.567, 0.5568, 0.586, 0.5319, 0.699, 0.5244, 0.6961, 0.5246, 0.6961, 0.5049, 0.699, 0.5048, 0.7227, 0.517, 0.7198, 0.517, 0.721, 0.4969, 0.7239, 0.4969, 0.6213, 0.5716, 0.5897, 0.5987, 0.5782, 0.5956, 0.6078, 0.5492, 0.5898, 0.6146, 0.6214, 0.6418, 0.608, 0.6641, 0.5782, 0.6177, 0.7115, 0.5312, 0.7143, 0.5314, 0.714, 0.5399, 0.7112, 0.5398, 0.7169, 0.5205, 0.7198, 0.5205, 0.7197, 0.5489, 0.7169, 0.5489, 0.7119, 0.5205, 0.7147, 0.5207, 0.7143, 0.5314, 0.7115, 0.5312, 0.6041, 0.6108, 0.6214, 0.6067, 0.6214, 0.6418, 0.5898, 0.6146, 0.6213, 0.6067, 0.6041, 0.6026, 0.5897, 0.5987, 0.6213, 0.5716, 0.7239, 0.5516, 0.721, 0.5516, 0.7198, 0.517, 0.7227, 0.517, 0.08117, 0.1376, 0.174, 0.0002425, 0.2241, 0.1084, 0.1259, 0.1371, 0.2241, 0.1084, 0.1259, 0.1371, 0.1259, 0.1371, 0.2241, 0.1084, 0.7387, 0.8492, 0.7971, 0.991, 0.7971, 0.991, 0.7387, 0.8492, 0.9798, 0.008778, 0.9209, 0.1164, 0.9209, 0.1164, 0.9798, 0.008778])
me_cube_001.materials.append(mat_material_001)
me_cube_001.materials.append(mat_fins)
me_cube_001.use_remesh_preserve_volume = False
me_cube_001.use_remesh_preserve_attributes = False
me_cube_001.use_mirror_vertex_groups = False
me_cube_001.update()
me_sphere = bpy.data.meshes.new('Sphere')
me_sphere.from_pydata([(0.07215, 0.01531, 0.03696), (0.07215, 0.02828, 0.02828), (0.07215, 0.03696, 0.01531), (0.07215, 0.04, -1.748e-09), (0.07215, 0.03696, -0.01531), (0.07215, 0.02828, -0.02828), (0.07215, 6.04e-09, -0.04), (0.07215, 6.918e-10, 0.04), (0.07927, 0.01355, 0.03696), (0.0853, 0.02504, 0.02828), (0.08933, 0.03272, 0.01531), (0.09074, 0.03542, -1.748e-09), (0.08933, 0.03272, -0.01531), (0.0853, 0.02504, -0.02828), (0.07927, 0.01355, -0.03696), (0.08475, 0.008696, 0.03696), (0.09543, 0.01607, 0.02828), (0.1026, 0.02099, 0.01531), (0.1051, 0.02272, -1.748e-09), (0.1026, 0.02099, -0.01531), (0.09543, 0.01607, -0.02828), (0.08475, 0.008696, -0.03696), (0.08735, 0.001845, 0.03696), (0.1002, 0.003409, 0.02828), (0.1088, 0.004454, 0.01531), (0.1119, 0.004821, -1.748e-09), (0.1088, 0.004454, -0.01531), (0.1002, 0.003409, -0.02828), (0.08735, 0.001845, -0.03696), (0.08647, -0.005428, 0.03696), (0.0986, -0.01003, 0.02828), (0.1067, -0.0131, 0.01531), (0.1067, -0.0131, -0.01531), (0.0986, -0.01003, -0.02828), (0.08647, -0.005428, -0.03696), (0.0823, -0.01146, 0.03696), (0.09091, -0.02117, 0.02828), (0.09666, -0.02766, 0.01531), (0.09868, -0.02994, -1.748e-09), (0.09666, -0.02766, -0.01531), (0.09091, -0.02117, -0.02828), (0.0823, -0.01146, -0.03696), (0.07582, -0.01486, 0.03696), (0.07892, -0.02746, 0.02828), (0.081, -0.03588, 0.01531), (0.08173, -0.03884, -1.748e-09), (0.081, -0.03588, -0.01531), (0.07892, -0.02746, -0.02828), (0.07582, -0.01486, -0.03696), (0.06849, -0.01486, 0.03696), (0.06538, -0.02746, 0.02828), (0.06331, -0.03588, 0.01531), (0.06258, -0.03884, -1.748e-09), (0.06331, -0.03588, -0.01531), (0.06538, -0.02746, -0.02828), (0.06849, -0.01486, -0.03696), (0.062, -0.01146, 0.03696), (0.0534, -0.02117, 0.02828), (0.04765, -0.02766, 0.01531), (0.04563, -0.02994, -1.748e-09), (0.04765, -0.02766, -0.01531), (0.0534, -0.02117, -0.02828), (0.062, -0.01146, -0.03696), (0.05784, -0.005428, 0.03696), (0.04571, -0.01003, 0.02828), (0.0376, -0.0131, 0.01531), (0.03475, -0.01418, -1.748e-09), (0.0376, -0.0131, -0.01531), (0.04571, -0.01003, -0.02828), (0.05784, -0.005428, -0.03696), (0.05696, 0.001845, 0.03696), (0.04407, 0.003409, 0.02828), (0.03547, 0.004454, 0.01531), (0.03244, 0.004821, -1.748e-09), (0.03547, 0.004454, -0.01531), (0.04407, 0.003409, -0.02828), (0.05696, 0.001845, -0.03696), (0.05955, 0.008696, 0.03696), (0.04887, 0.01607, 0.02828), (0.04174, 0.02099, 0.01531), (0.03923, 0.02272, -1.748e-09), (0.04174, 0.02099, -0.01531), (0.04887, 0.01607, -0.02828), (0.05955, 0.008696, -0.03696), (0.06504, 0.01355, 0.03696), (0.05901, 0.02504, 0.02828), (0.05498, 0.03272, 0.01531), (0.05356, 0.03542, -1.748e-09), (0.05498, 0.03272, -0.01531), (0.05901, 0.02504, -0.02828), (0.06504, 0.01355, -0.03696), (0.07215, 0.01531, -0.03696), (0.1119, -0.002515, 0.008992), (0.1137, -0.002299, -1.796e-09), (0.1119, -0.002515, -0.008992), (0.1107, -0.01283, 0.008992), (0.1123, -0.01346, -1.796e-09), (0.1107, -0.01283, -0.008992), (0.1048, -0.02138, 0.008992), (0.1059, -0.02272, -1.796e-09), (0.1048, -0.02138, -0.008992)], [], [(3, 2, 10, 11), (1, 0, 8, 9), (91, 5, 13, 14), (4, 3, 11, 12), (2, 1, 9, 10), (0, 7, 8), (6, 91, 14), (5, 4, 12, 13), (14, 13, 20, 21), (12, 11, 18, 19), (10, 9, 16, 17), (8, 7, 15), (6, 14, 21), (13, 12, 19, 20), (11, 10, 17, 18), (9, 8, 15, 16), (15, 7, 22), (6, 21, 28), (20, 19, 26, 27), (18, 17, 24, 25), (16, 15, 22, 23), (21, 20, 27, 28), (19, 18, 25, 26), (17, 16, 23, 24), (27, 26, 32, 33), (26, 25, 93, 94), (23, 22, 29, 30), (28, 27, 33, 34), (31, 37, 98, 95), (24, 23, 30, 31), (22, 7, 29), (6, 28, 34), (34, 33, 40, 41), (38, 39, 100, 99), (31, 30, 36, 37), (29, 7, 35), (6, 34, 41), (33, 32, 39, 40), (32, 26, 94, 97), (30, 29, 35, 36), (39, 38, 45, 46), (37, 36, 43, 44), (35, 7, 42), (6, 41, 48), (40, 39, 46, 47), (38, 37, 44, 45), (36, 35, 42, 43), (41, 40, 47, 48), (6, 48, 55), (47, 46, 53, 54), (45, 44, 51, 52), (43, 42, 49, 50), (48, 47, 54, 55), (46, 45, 52, 53), (44, 43, 50, 51), (42, 7, 49), (52, 51, 58, 59), (50, 49, 56, 57), (55, 54, 61, 62), (53, 52, 59, 60), (51, 50, 57, 58), (49, 7, 56), (6, 55, 62), (54, 53, 60, 61), (62, 61, 68, 69), (60, 59, 66, 67), (58, 57, 64, 65), (56, 7, 63), (6, 62, 69), (61, 60, 67, 68), (59, 58, 65, 66), (57, 56, 63, 64), (65, 64, 71, 72), (63, 7, 70), (6, 69, 76), (68, 67, 74, 75), (66, 65, 72, 73), (64, 63, 70, 71), (69, 68, 75, 76), (67, 66, 73, 74), (6, 76, 83), (75, 74, 81, 82), (73, 72, 79, 80), (71, 70, 77, 78), (76, 75, 82, 83), (74, 73, 80, 81), (72, 71, 78, 79), (70, 7, 77), (78, 77, 84, 85), (83, 82, 89, 90), (81, 80, 87, 88), (79, 78, 85, 86), (77, 7, 84), (6, 83, 90), (82, 81, 88, 89), (80, 79, 86, 87), (90, 89, 5, 91), (88, 87, 3, 4), (86, 85, 1, 2), (84, 7, 0), (6, 90, 91), (89, 88, 4, 5), (87, 86, 2, 3), (85, 84, 0, 1), (93, 92, 95, 96), (94, 93, 96, 97), (97, 96, 99, 100), (96, 95, 98, 99), (39, 32, 97, 100), (37, 38, 99, 98), (25, 24, 92, 93), (24, 31, 95, 92)])
me_sphere.polygons.foreach_set('use_smooth', [True] * 112)
me_sphere.polygons.foreach_set('material_index', [0, 0, 0, 0, 0, 0, 0, 0, 0, 0, 0, 0, 0, 0, 0, 0, 0, 0, 0, 0, 0, 0, 0, 0, 0, 0, 0, 0, 0, 0, 0, 0, 0, 0, 0, 0, 0, 0, 0, 0, 0, 0, 0, 0, 0, 0, 0, 0, 0, 0, 0, 0, 0, 0, 0, 0, 0, 0, 0, 0, 0, 0, 0, 0, 0, 0, 0, 0, 0, 0, 0, 0, 0, 0, 0, 0, 0, 0, 0, 0, 0, 0, 0, 0, 0, 0, 0, 0, 0, 0, 0, 0, 0, 0, 0, 0, 0, 0, 0, 0, 0, 0, 0, 0, 1, 1, 1, 1, 0, 0, 0, 0])
_uv = me_sphere.uv_layers.new(name='UVMap')
_uv.uv.foreach_set('vector', [0.0, 0.0, 1.0, 0.0, 1.0, 1.0, 0.0, 1.0, 0.0, 0.0, 1.0, 0.0, 1.0, 1.0, 0.0, 1.0, 0.0, 0.0, 1.0, 0.0, 1.0, 1.0, 0.0, 1.0, 0.0, 0.0, 1.0, 0.0, 1.0, 1.0, 0.0, 1.0, 0.0, 0.0, 1.0, 0.0, 1.0, 1.0, 0.0, 1.0, 0.0, 0.0, 1.0, 0.0, 1.0, 1.0, 0.0, 0.0, 1.0, 0.0, 1.0, 1.0, 0.0, 0.0, 1.0, 0.0, 1.0, 1.0, 0.0, 1.0, 0.0, 0.0, 1.0, 0.0, 1.0, 1.0, 0.0, 1.0, 0.0, 0.0, 1.0, 0.0, 1.0, 1.0, 0.0, 1.0, 0.0, 0.0, 1.0, 0.0, 1.0, 1.0, 0.0, 1.0, 0.0, 0.0, 1.0, 0.0, 1.0, 1.0, 0.0, 0.0, 1.0, 0.0, 1.0, 1.0, 0.0, 0.0, 1.0, 0.0, 1.0, 1.0, 0.0, 1.0, 0.0, 0.0, 1.0, 0.0, 1.0, 1.0, 0.0, 1.0, 0.0, 0.0, 1.0, 0.0, 1.0, 1.0, 0.0, 1.0, 0.0, 0.0, 1.0, 0.0, 1.0, 1.0, 0.0, 0.0, 1.0, 0.0, 1.0, 1.0, 0.0, 0.0, 1.0, 0.0, 1.0, 1.0, 0.0, 1.0, 0.0, 0.0, 1.0, 0.0, 1.0, 1.0, 0.0, 1.0, 0.0, 0.0, 1.0, 0.0, 1.0, 1.0, 0.0, 1.0, 0.0, 0.0, 1.0, 0.0, 1.0, 1.0, 0.0, 1.0, 0.0, 0.0, 1.0, 0.0, 1.0, 1.0, 0.0, 1.0, 0.0, 0.0, 1.0, 0.0, 1.0, 1.0, 0.0, 1.0, 0.0, 0.0, 1.0, 0.0, 1.0, 1.0, 0.0, 1.0, 0.0, 1.0, 1.0, 1.0, 1.0, 1.0, 0.0, 1.0, 0.0, 0.0, 1.0, 0.0, 1.0, 1.0, 0.0, 1.0, 0.0, 0.0, 1.0, 0.0, 1.0, 1.0, 0.0, 1.0, 0.0, 0.0, 0.0, 1.0, 0.0, 1.0, 0.0, 0.0, 0.0, 0.0, 1.0, 0.0, 1.0, 1.0, 0.0, 1.0, 0.0, 0.0, 1.0, 0.0, 1.0, 1.0, 0.0, 0.0, 1.0, 0.0, 1.0, 1.0, 0.0, 0.0, 1.0, 0.0, 1.0, 1.0, 0.0, 1.0, 1.0, 0.0, 0.0, 0.0, 0.0, 0.0, 1.0, 0.0, 0.0, 0.0, 1.0, 0.0, 1.0, 1.0, 0.0, 1.0, 0.0, 0.0, 1.0, 0.0, 1.0, 1.0, 0.0, 0.0, 1.0, 0.0, 1.0, 1.0, 0.0, 0.0, 1.0, 0.0, 1.0, 1.0, 0.0, 1.0, 1.0, 1.0, 1.0, 0.0, 1.0, 0.0, 1.0, 1.0, 0.0, 0.0, 1.0, 0.0, 1.0, 1.0, 0.0, 1.0, 0.0, 0.0, 1.0, 0.0, 1.0, 1.0, 0.0, 1.0, 0.0, 0.0, 1.0, 0.0, 1.0, 1.0, 0.0, 1.0, 0.0, 0.0, 1.0, 0.0, 1.0, 1.0, 0.0, 0.0, 1.0, 0.0, 1.0, 1.0, 0.0, 0.0, 1.0, 0.0, 1.0, 1.0, 0.0, 1.0, 0.0, 0.0, 1.0, 0.0, 1.0, 1.0, 0.0, 1.0, 0.0, 0.0, 1.0, 0.0, 1.0, 1.0, 0.0, 1.0, 0.0, 0.0, 1.0, 0.0, 1.0, 1.0, 0.0, 1.0, 0.0, 0.0, 1.0, 0.0, 1.0, 1.0, 0.0, 0.0, 1.0, 0.0, 1.0, 1.0, 0.0, 1.0, 0.0, 0.0, 1.0, 0.0, 1.0, 1.0, 0.0, 1.0, 0.0, 0.0, 1.0, 0.0, 1.0, 1.0, 0.0, 1.0, 0.0, 0.0, 1.0, 0.0, 1.0, 1.0, 0.0, 1.0, 0.0, 0.0, 1.0, 0.0, 1.0, 1.0, 0.0, 1.0, 0.0, 0.0, 1.0, 0.0, 1.0, 1.0, 0.0, 1.0, 0.0, 0.0, 1.0, 0.0, 1.0, 1.0, 0.0, 0.0, 1.0, 0.0, 1.0, 1.0, 0.0, 1.0, 0.0, 0.0, 1.0, 0.0, 1.0, 1.0, 0.0, 1.0, 0.0, 0.0, 1.0, 0.0, 1.0, 1.0, 0.0, 1.0, 0.0, 0.0, 1.0, 0.0, 1.0, 1.0, 0.0, 1.0, 0.0, 0.0, 1.0, 0.0, 1.0, 1.0, 0.0, 1.0, 0.0, 0.0, 1.0, 0.0, 1.0, 1.0, 0.0, 0.0, 1.0, 0.0, 1.0, 1.0, 0.0, 0.0, 1.0, 0.0, 1.0, 1.0, 0.0, 1.0, 0.0, 0.0, 1.0, 0.0, 1.0, 1.0, 0.0, 1.0, 0.0, 0.0, 1.0, 0.0, 1.0, 1.0, 0.0, 1.0, 0.0, 0.0, 1.0, 0.0, 1.0, 1.0, 0.0, 1.0, 0.0, 0.0, 1.0, 0.0, 1.0, 1.0, 0.0, 0.0, 1.0, 0.0, 1.0, 1.0, 0.0, 0.0, 1.0, 0.0, 1.0, 1.0, 0.0, 1.0, 0.0, 0.0, 1.0, 0.0, 1.0, 1.0, 0.0, 1.0, 0.0, 0.0, 1.0, 0.0, 1.0, 1.0, 0.0, 1.0, 0.0, 0.0, 1.0, 0.0, 1.0, 1.0, 0.0, 1.0, 0.0, 0.0, 1.0, 0.0, 1.0, 1.0, 0.0, 0.0, 1.0, 0.0, 1.0, 1.0, 0.0, 0.0, 1.0, 0.0, 1.0, 1.0, 0.0, 1.0, 0.0, 0.0, 1.0, 0.0, 1.0, 1.0, 0.0, 1.0, 0.0, 0.0, 1.0, 0.0, 1.0, 1.0, 0.0, 1.0, 0.0, 0.0, 1.0, 0.0, 1.0, 1.0, 0.0, 1.0, 0.0, 0.0, 1.0, 0.0, 1.0, 1.0, 0.0, 1.0, 0.0, 0.0, 1.0, 0.0, 1.0, 1.0, 0.0, 0.0, 1.0, 0.0, 1.0, 1.0, 0.0, 1.0, 0.0, 0.0, 1.0, 0.0, 1.0, 1.0, 0.0, 1.0, 0.0, 0.0, 1.0, 0.0, 1.0, 1.0, 0.0, 1.0, 0.0, 0.0, 1.0, 0.0, 1.0, 1.0, 0.0, 1.0, 0.0, 0.0, 1.0, 0.0, 1.0, 1.0, 0.0, 1.0, 0.0, 0.0, 1.0, 0.0, 1.0, 1.0, 0.0, 1.0, 0.0, 0.0, 1.0, 0.0, 1.0, 1.0, 0.0, 0.0, 1.0, 0.0, 1.0, 1.0, 0.0, 1.0, 0.0, 0.0, 1.0, 0.0, 1.0, 1.0, 0.0, 1.0, 0.0, 0.0, 1.0, 0.0, 1.0, 1.0, 0.0, 1.0, 0.0, 0.0, 1.0, 0.0, 1.0, 1.0, 0.0, 1.0, 0.0, 0.0, 1.0, 0.0, 1.0, 1.0, 0.0, 0.0, 1.0, 0.0, 1.0, 1.0, 0.0, 0.0, 1.0, 0.0, 1.0, 1.0, 0.0, 1.0, 0.0, 0.0, 1.0, 0.0, 1.0, 1.0, 0.0, 1.0, 0.0, 0.0, 1.0, 0.0, 1.0, 1.0, 0.0, 1.0, 0.0, 0.0, 1.0, 0.0, 1.0, 1.0, 0.0, 1.0, 0.0, 0.0, 1.0, 0.0, 1.0, 1.0, 0.0, 1.0, 0.0, 0.0, 1.0, 0.0, 1.0, 1.0, 0.0, 0.0, 1.0, 0.0, 1.0, 1.0, 0.0, 0.0, 1.0, 0.0, 1.0, 1.0, 0.0, 1.0, 0.0, 0.0, 1.0, 0.0, 1.0, 1.0, 0.0, 1.0, 0.0, 0.0, 1.0, 0.0, 1.0, 1.0, 0.0, 1.0, 0.0, 0.0, 1.0, 0.0, 1.0, 1.0, 0.0, 1.0, 0.0, 0.0, 1.0, 0.0, 1.0, 1.0, 0.0, 1.0, 0.0, 0.0, 1.0, 0.0, 1.0, 1.0, 0.0, 1.0, 0.0, 0.0, 1.0, 0.0, 1.0, 1.0, 0.0, 1.0, 1.0, 1.0, 1.0, 0.0, 1.0, 0.0, 1.0, 1.0, 1.0, 0.0, 0.0, 0.0, 0.0, 0.0, 1.0, 0.0, 0.0, 1.0, 1.0, 1.0, 1.0, 1.0, 0.0, 1.0, 0.0, 0.0, 0.0, 1.0, 0.0, 1.0, 0.0, 0.0])
me_sphere.materials.append(mat_eye)
me_sphere.materials.append(mat_pupil)
me_sphere.use_remesh_preserve_volume = False
me_sphere.use_remesh_preserve_attributes = False
me_sphere.use_mirror_vertex_groups = False
me_sphere.update()
arm_armature = bpy.data.armatures.new('Armature')  # bones are not reproduced

# ---- objects
ob_armature = bpy.data.objects.new('Armature', arm_armature)
ob_cube = bpy.data.objects.new('Cube', me_cube_001)
ob_sphere = bpy.data.objects.new('Sphere', me_sphere)
ob_point_001 = bpy.data.objects.new('Point.001', light_point_001)
ob_point = bpy.data.objects.new('Point', light_point)

# ---- transforms, parenting, visibility, modifiers, constraints
ob_armature.location = (0.005227, 0.4954, 0.3318)
ob_armature.rotation_euler = (1.571, -0.0, 0.0)
ob_armature.lineart.crease_threshold = 0.0
ob_cube.parent = ob_armature
ob_cube.matrix_parent_inverse = Matrix(((1.0, -0.0, 0.0, -0.005227), (0.0, -4.371e-08, 1.0, -0.3318), (0.0, -1.0, -4.371e-08, 0.4954), (0.0, 0.0, 0.0, 1.0)))
ob_cube.location = (0.0, 0.0, 1.0)
ob_cube.lineart.crease_threshold = 0.0
_vg = ob_cube.vertex_groups.new(name='Bone')
for _i, _w in zip([0, 1, 2, 3, 4, 5, 6, 7, 8, 17, 18, 39, 40, 41, 42, 43, 44, 45, 46, 47, 48, 49, 50, 51, 52, 53, 54, 62, 63, 64, 65, 66, 67, 68, 69, 70, 71, 72, 73, 74, 75, 76, 77, 78, 79, 80, 81, 82, 83, 91, 92, 93, 94, 95, 96, 119, 120, 121, 122, 123, 124, 125, 126, 127, 128, 129, 130, 133, 134, 140, 141, 144, 145, 147, 148, 149, 150, 151, 152, 153, 154, 155, 156, 157, 158, 159, 160, 161, 162, 163, 164, 165, 166, 167, 168, 169, 170, 171, 172, 173, 174, 175, 176, 177, 178, 179, 180, 181, 182, 183, 184, 185, 186, 187, 188, 189, 190, 191, 192, 193, 194, 195, 196, 197, 198, 199, 200, 201, 202, 203, 204, 205, 206, 207, 208, 209, 210, 211, 212, 213, 214, 215, 216, 217, 218, 219, 220, 221, 222, 223, 224, 225, 226, 227, 228, 229, 230, 231, 232, 233, 234, 235, 236, 237, 238, 239, 240, 241, 242, 243, 244, 245, 246, 247, 248, 249, 250, 251, 252], [0.9951, 0.9869, 0.9998, 0.08432, 0.06514, 0.9998, 0.9998, 0.9984, 0.9959, 0.009059, 0.007026, 0.9983, 0.9992, 0.9998, 0.9998, 0.9881, 0.9931, 0.9906, 0.101, 0.09165, 0.09946, 0.9975, 0.9961, 0.9967, 0.01767, 0.01405, 0.02105, 0.9984, 0.9987, 0.9986, 0.9996, 0.9998, 0.9998, 0.9997, 0.9955, 0.9954, 0.9955, 0.9998, 0.4957, 0.9998, 0.1024, 0.1093, 0.1066, 0.9986, 0.9984, 0.9984, 0.01321, 0.01541, 0.01558, 0.9993, 0.9993, 0.9993, 0.9998, 0.9998, 0.9998, 0.8621, 0.6549, 0.7753, 0.8475, 0.8756, 0.8771, 0.8774, 0.9869, 0.9959, 0.0859, 0.009936, 0.9984, 0.9998, 0.5052, 0.235, 0.2338, 0.06775, 0.06799, 0.9983, 0.9955, 0.9957, 0.9965, 0.9974, 0.9983, 0.9983, 0.9985, 0.9955, 0.9986, 0.9982, 0.9974, 0.9979, 0.998, 0.9984, 0.9985, 0.998, 0.9984, 0.9984, 0.9984, 0.9985, 0.9985, 0.9984, 0.9984, 0.9985, 0.9984, 0.9985, 0.9983, 0.9985, 0.9985, 0.9985, 0.9985, 0.9984, 0.9984, 0.9964, 0.9973, 0.9955, 0.9957, 0.9955, 0.9162, 0.9412, 0.9526, 0.9826, 0.9144, 0.9595, 0.9592, 0.9862, 0.9594, 0.9864, 0.9719, 0.9296, 0.9806, 0.9473, 0.9856, 0.9584, 0.9157, 0.9426, 0.9149, 0.9318, 0.9149, 0.9318, 0.9464, 0.9462, 0.8992, 0.899, 0.9235, 0.9235, 0.9288, 0.9288, 0.918, 0.918, 0.9331, 0.9329, 0.9235, 0.9234, 0.9289, 0.9288, 0.9178, 0.9177, 0.9909, 0.9953, 0.9916, 0.9845, 0.9917, 0.9934, 0.9934, 0.9926, 0.9927, 0.9924, 0.9924, 0.9923, 0.9923, 0.9923, 0.9923, 0.9924, 0.9924, 0.9924, 0.9924, 0.9922, 0.9924, 0.9923, 0.9924, 0.9996, 0.9997, 0.9986, 0.9987]): _vg.add([_i], _w, 'REPLACE')
_vg = ob_cube.vertex_groups.new(name='Bone.001')
for _i, _w in zip([3, 4, 17, 18, 19, 20, 21, 24, 29, 32, 35, 46, 47, 48, 52, 53, 54, 55, 56, 57, 58, 60, 61, 73, 75, 76, 77, 81, 82, 83, 84, 85, 86, 88, 89, 90, 119, 120, 121, 122, 123, 124, 125, 128, 129, 131, 132, 134, 135, 136, 137, 138, 139, 140, 141, 142, 143, 144, 145, 146, 186, 187, 188, 190, 191, 192, 194, 196, 197, 199, 201, 202, 203, 204, 205, 206, 207, 208, 209, 210, 211, 212, 213, 214, 215, 216, 217, 218, 219, 220, 221, 222, 223, 224, 225], [0.8906, 0.907, 0.9153, 0.9026, 0.8424, 0.8637, 0.1373, 0.05873, 0.02503, 0.005349, 0.0152, 0.8866, 0.8887, 0.8855, 0.929, 0.9181, 0.9239, 0.8993, 0.8691, 0.892, 0.06224, 0.0251, 0.05281, 0.5016, 0.88, 0.8754, 0.8772, 0.9109, 0.9105, 0.9124, 0.868, 0.8612, 0.877, 0.04095, 0.005428, 0.04077, 0.1347, 0.3425, 0.2226, 0.1507, 0.1219, 0.1206, 0.1204, 0.8895, 0.9158, 0.8646, 0.08093, 0.4919, 0.9704, 0.9684, 0.9532, 0.953, 0.9697, 0.7514, 0.7525, 0.9614, 0.9751, 0.9069, 0.9067, 0.9684, 0.08319, 0.05835, 0.04276, 0.08496, 0.03034, 0.03016, 0.02968, 0.005732, 0.06972, 0.05218, 0.03161, 0.08374, 0.05698, 0.08452, 0.06775, 0.08452, 0.06777, 0.05323, 0.05345, 0.1001, 0.1003, 0.07593, 0.07594, 0.07073, 0.07073, 0.08138, 0.08139, 0.06644, 0.06667, 0.07597, 0.07602, 0.07063, 0.07067, 0.08164, 0.0817]): _vg.add([_i], _w, 'REPLACE')
_vg = ob_cube.vertex_groups.new(name='Bone.002')
for _i, _w in zip([3, 4, 9, 10, 11, 12, 13, 14, 15, 16, 17, 18, 19, 20, 21, 22, 23, 24, 25, 26, 27, 28, 29, 30, 31, 32, 33, 34, 35, 36, 37, 38, 52, 53, 54, 55, 56, 57, 58, 59, 60, 61, 81, 82, 83, 84, 85, 86, 87, 88, 89, 90, 97, 98, 99, 100, 101, 102, 103, 104, 105, 106, 107, 108, 109, 110, 111, 112, 113, 114, 115, 116, 117, 118, 129, 131, 132, 135, 136, 137, 138, 139, 142, 143, 144, 145, 146], [0.0002324, 0.005785, 0.9986, 0.9985, 0.9999, 1.0, 0.9996, 0.9996, 1.0, 1.0, 0.05516, 0.06892, 0.1438, 0.1208, 0.8602, 0.9892, 0.9843, 0.9403, 0.975, 0.99, 0.9891, 0.9807, 0.9619, 0.9947, 0.9758, 0.9719, 0.9871, 0.9938, 0.9669, 0.9854, 0.9907, 0.9811, 0.02426, 0.04984, 0.0311, 0.0891, 0.1156, 0.09401, 0.9368, 1.013, 0.9619, 0.9464, 0.05753, 0.05678, 0.0548, 0.1179, 0.1256, 0.1091, 1.027, 0.9538, 0.9718, 0.9539, 0.9998, 0.9995, 1.0, 1.0, 1.0, 1.0, 0.9995, 0.9995, 1.0, 0.9999, 0.9992, 0.9987, 0.9995, 0.9995, 0.9994, 0.9994, 0.9998, 1.0, 1.0, 1.0, 1.0, 0.9999, 0.05423, 0.1199, 0.9176, 0.009578, 0.009352, 0.007258, 0.007184, 0.008464, 0.01027, 0.009996, 0.000683, 0.000592, 0.00969]): _vg.add([_i], _w, 'REPLACE')
_m = ob_cube.modifiers.new('Mirror', 'MIRROR')
_m = ob_cube.modifiers.new('Armature', 'ARMATURE')
_m.object = ob_armature
ob_sphere.parent = ob_armature
ob_sphere.matrix_parent_inverse = Matrix(((1.0, -0.0, 0.0, -0.005227), (0.0, -4.371e-08, 1.0, -0.3318), (0.0, -1.0, -4.371e-08, 0.4954), (0.0, 0.0, 0.0, 1.0)))
ob_sphere.location = (0.0003491, -0.8046, 0.396)
ob_sphere.lineart.crease_threshold = 0.0
_vg = ob_sphere.vertex_groups.new(name='Bone')
for _i, _w in zip([0, 1, 2, 3, 4, 5, 6, 7, 8, 9, 10, 11, 12, 13, 14, 15, 16, 17, 18, 19, 20, 21, 22, 23, 24, 25, 26, 27, 28, 29, 30, 31, 32, 33, 34, 35, 36, 37, 38, 39, 40, 41, 42, 43, 44, 45, 46, 47, 48, 49, 50, 51, 52, 53, 54, 55, 56, 57, 58, 59, 60, 61, 62, 63, 64, 65, 66, 67, 68, 69, 70, 71, 72, 73, 74, 75, 76, 77, 78, 79, 80, 81, 82, 83, 84, 85, 86, 87, 88, 89, 90, 91, 92, 93, 94, 95, 96, 97, 98, 99, 100], [1.0, 1.0, 1.0, 1.0, 1.0, 1.0, 1.0, 1.0, 1.0, 1.0, 1.0, 1.0, 1.0, 1.0, 1.0, 1.0, 1.0, 1.0, 1.0, 1.0, 1.0, 1.0, 1.0, 1.0, 1.0, 1.0, 1.0, 1.0, 1.0, 1.0, 1.0, 1.0, 1.0, 1.0, 1.0, 1.0, 1.0, 1.0, 1.0, 1.0, 1.0, 1.0, 1.0, 1.0, 1.0, 1.0, 1.0, 1.0, 1.0, 1.0, 1.0, 1.0, 1.0, 1.0, 1.0, 1.0, 1.0, 1.0, 1.0, 1.0, 1.0, 1.0, 1.0, 1.0, 1.0, 1.0, 1.0, 1.0, 1.0, 1.0, 1.0, 1.0, 1.0, 1.0, 1.0, 1.0, 1.0, 1.0, 1.0, 1.0, 1.0, 1.0, 1.0, 1.0, 1.0, 1.0, 1.0, 1.0, 1.0, 1.0, 1.0, 1.0, 1.0, 1.0, 1.0, 1.0, 1.0, 1.0, 1.0, 1.0, 1.0]): _vg.add([_i], _w, 'REPLACE')
_vg = ob_sphere.vertex_groups.new(name='Bone.001')
_vg = ob_sphere.vertex_groups.new(name='Bone.002')
_m = ob_sphere.modifiers.new('Mirror', 'MIRROR')
_m = ob_sphere.modifiers.new('Armature', 'ARMATURE')
_m.object = ob_armature
ob_point_001.location = (1.53, 2.088, 1.418)
ob_point_001.lineart.crease_threshold = 0.0
ob_point.location = (-1.041, -2.193, 1.398)
ob_point.lineart.crease_threshold = 0.0

# ---- collection membership
col_collection_1.objects.link(ob_armature)
col_collection_1.objects.link(ob_cube)
col_collection_1.objects.link(ob_sphere)
col_collection_1.objects.link(ob_point_001)
col_collection_1.objects.link(ob_point)

# ---- scene / render settings (as saved in the file)
scene.frame_start = 1; scene.frame_end = 20; scene.frame_set(4)
scene.render.engine = 'CYCLES'
scene.render.resolution_percentage = 50
scene.render.dither_intensity = 0.0
scene.cycles.use_denoising = False
scene.cycles.samples = 128
scene.cycles.sampling_pattern = 'TABULATED_SOBOL'
scene.cycles.use_adaptive_sampling = False
scene.cycles.use_light_tree = False
scene.cycles.blur_glossy = 0.0
scene.cycles.sample_clamp_indirect = 0.0
scene.view_settings.view_transform = 'Standard'
bpy.context.view_layer.update()

# ---- added for rendering (the .blend has no active camera): camera
cam_auto = bpy.data.cameras.new('AutoCamera')
cam_auto.lens = 50.0
cam_auto.sensor_width = 36.0
cam_auto.clip_end = 1000.0
ob_auto_camera = bpy.data.objects.new('AutoCamera', cam_auto)
scene.collection.objects.link(ob_auto_camera)
ob_auto_camera.location = (3.29546, -3.27553, 2.9689)
ob_auto_camera.rotation_euler = (1.09748, -7.21219e-08, 0.694738)
scene.camera = ob_auto_camera
bpy.context.view_layer.update()
